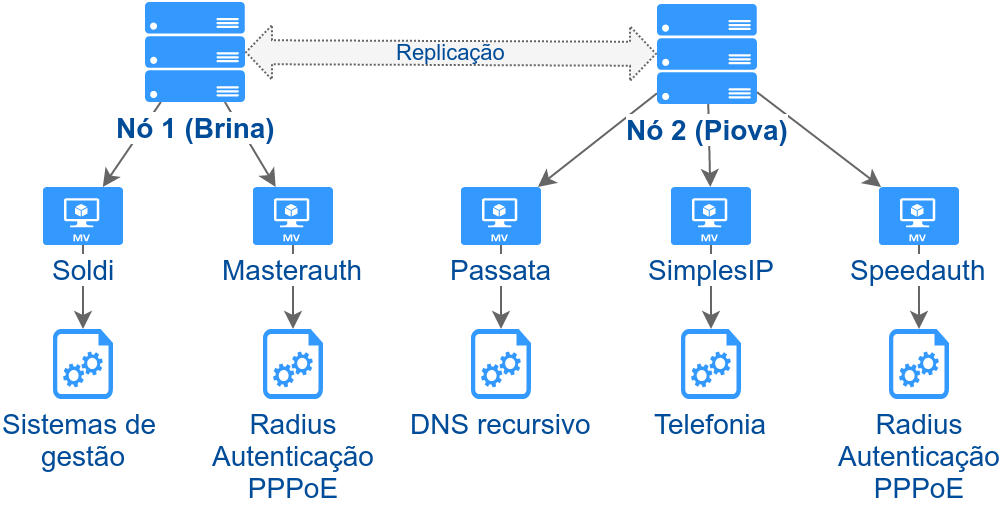

The diagram above was exported from draw.io. Its source (the exported page's mxGraphModel, read from the mxfile embedded in the PNG):
<mxGraphModel dx="673" dy="340" grid="1" gridSize="10" guides="1" tooltips="1" connect="1" arrows="1" fold="1" page="1" pageScale="1" pageWidth="1169" pageHeight="826" background="#FFFFFF" math="0" shadow="0">
  <root>
    <mxCell id="0" style=";html=1;" />
    <mxCell id="1" style=";html=1;" parent="0" />
    <mxCell id="1a0eca1aa0e1504b-119" value="" style="edgeStyle=none;rounded=0;html=1;jettySize=auto;orthogonalLoop=1;fontSize=14;fontColor=#004C99;plain-gray;spacing=0;" parent="1" source="53ee9c5ebf297567-1" target="4b0aa66b82abb5ee-120" edge="1">
      <mxGeometry relative="1" as="geometry">
        <mxPoint x="672" y="424" as="sourcePoint" />
      </mxGeometry>
    </mxCell>
    <mxCell id="1a0eca1aa0e1504b-137" value="" style="edgeStyle=none;rounded=0;html=1;jettySize=auto;orthogonalLoop=1;fontSize=14;fontColor=#004C99;plain-gray;spacing=0;" parent="1" source="53ee9c5ebf297567-1" target="1a0eca1aa0e1504b-124" edge="1">
      <mxGeometry relative="1" as="geometry">
        <mxPoint x="490" y="260" as="sourcePoint" />
      </mxGeometry>
    </mxCell>
    <mxCell id="1a0eca1aa0e1504b-140" value="" style="edgeStyle=none;rounded=0;html=1;jettySize=auto;orthogonalLoop=1;fontSize=14;fontColor=#004C99;plain-gray;spacing=0;" parent="1" source="4b0aa66b82abb5ee-121" target="1a0eca1aa0e1504b-127" edge="1">
      <mxGeometry relative="1" as="geometry">
        <mxPoint x="307" y="220" as="sourcePoint" />
      </mxGeometry>
    </mxCell>
    <mxCell id="6dd57e882352620c-115" value="" style="rounded=0;html=1;jettySize=auto;orthogonalLoop=1;plain-gray;spacing=0;" parent="1" source="4b0aa66b82abb5ee-120" target="6dd57e882352620c-114" edge="1">
      <mxGeometry relative="1" as="geometry" />
    </mxCell>
    <mxCell id="6dd57e882352620c-127" value="" style="edgeStyle=none;rounded=0;html=1;jettySize=auto;orthogonalLoop=1;plain-gray;spacing=0;" parent="1" source="1a0eca1aa0e1504b-127" target="6dd57e882352620c-122" edge="1">
      <mxGeometry relative="1" as="geometry" />
    </mxCell>
    <mxCell id="79a410cf8931d914-121" value="" style="edgeStyle=none;rounded=0;html=1;jettySize=auto;orthogonalLoop=1;fontSize=14;fontColor=#004C99;plain-gray;spacing=0;" parent="1" source="1a0eca1aa0e1504b-124" target="79a410cf8931d914-120" edge="1">
      <mxGeometry relative="1" as="geometry" />
    </mxCell>
    <mxCell id="4b0aa66b82abb5ee-120" value="SimplesIP" style="verticalLabelPosition=bottom;html=1;verticalAlign=top;strokeColor=none;fillColor=#3399FF;shape=mxgraph.azure.virtual_machine;dashed=1;fontSize=14;fontColor=#004C99;labelBackgroundColor=#ffffff;spacing=0;flipH=1;" parent="1" vertex="1">
      <mxGeometry x="546" y="324" width="40" height="29" as="geometry" />
    </mxCell>
    <mxCell id="1a0eca1aa0e1504b-124" value="Passata" style="verticalLabelPosition=bottom;html=1;verticalAlign=top;strokeColor=none;fillColor=#3399FF;shape=mxgraph.azure.virtual_machine;dashed=1;fontSize=14;fontColor=#004C99;labelBackgroundColor=#ffffff;spacing=0;flipH=1;" parent="1" vertex="1">
      <mxGeometry x="441" y="324" width="40" height="29" as="geometry" />
    </mxCell>
    <mxCell id="6dd57e882352620c-122" value="Sistemas de&amp;nbsp;&lt;div&gt;gestão&lt;/div&gt;" style="verticalLabelPosition=bottom;html=1;verticalAlign=top;strokeColor=none;fillColor=#3399FF;shape=mxgraph.azure.startup_task;shadow=0;fontSize=14;fontColor=#004C99;labelBackgroundColor=#ffffff;spacing=0;" parent="1" vertex="1">
      <mxGeometry x="237.00000000000009" y="394.99999999999994" width="30" height="35" as="geometry" />
    </mxCell>
    <mxCell id="6dd57e882352620c-114" value="Telefonia" style="verticalLabelPosition=bottom;html=1;verticalAlign=top;strokeColor=none;fillColor=#3399FF;shape=mxgraph.azure.startup_task;shadow=0;fontSize=14;fontColor=#004C99;labelBackgroundColor=#ffffff;spacing=0;" parent="1" vertex="1">
      <mxGeometry x="551" y="394.99999999999994" width="30" height="35" as="geometry" />
    </mxCell>
    <mxCell id="79a410cf8931d914-120" value="DNS recursivo" style="verticalLabelPosition=bottom;html=1;verticalAlign=top;strokeColor=none;fillColor=#3399FF;shape=mxgraph.azure.startup_task;shadow=0;fontSize=14;fontColor=#004C99;labelBackgroundColor=#ffffff;spacing=0;" parent="1" vertex="1">
      <mxGeometry x="446" y="394.99999999999994" width="30" height="35" as="geometry" />
    </mxCell>
    <mxCell id="3ad59f4f9ef5b9f9-1" value="Radius&lt;br&gt;Autenticação&lt;br&gt;PPPoE&lt;br&gt;" style="verticalLabelPosition=bottom;html=1;verticalAlign=top;strokeColor=none;fillColor=#3399FF;shape=mxgraph.azure.startup_task;shadow=0;fontSize=14;fontColor=#004C99;labelBackgroundColor=#ffffff;spacing=0;" parent="1" vertex="1">
      <mxGeometry x="655" y="394.99999999999994" width="30" height="35" as="geometry" />
    </mxCell>
    <mxCell id="3ad59f4f9ef5b9f9-2" value="" style="rounded=0;html=1;jettySize=auto;orthogonalLoop=1;plain-gray;spacing=0;" parent="1" source="3ad59f4f9ef5b9f9-3" target="3ad59f4f9ef5b9f9-1" edge="1">
      <mxGeometry x="893" y="78.5" as="geometry" />
    </mxCell>
    <mxCell id="3ad59f4f9ef5b9f9-3" value="Speedauth" style="verticalLabelPosition=bottom;html=1;verticalAlign=top;strokeColor=none;fillColor=#3399FF;shape=mxgraph.azure.virtual_machine;dashed=1;fontSize=14;fontColor=#004C99;labelBackgroundColor=#ffffff;spacing=0;flipH=1;" parent="1" vertex="1">
      <mxGeometry x="650" y="323.99999999999994" width="40" height="29" as="geometry" />
    </mxCell>
    <mxCell id="3ad59f4f9ef5b9f9-4" value="" style="edgeStyle=none;rounded=0;html=1;jettySize=auto;orthogonalLoop=1;fontSize=14;fontColor=#004C99;plain-gray;spacing=0;" parent="1" source="53ee9c5ebf297567-1" target="3ad59f4f9ef5b9f9-3" edge="1">
      <mxGeometry relative="1" as="geometry" />
    </mxCell>
    <mxCell id="53ee9c5ebf297567-7" value="" style="rounded=0;comic=0;html=1;shadow=0;labelBackgroundColor=none;startArrow=none;startSize=6;endArrow=classic;endFill=1;endSize=6;jettySize=auto;orthogonalLoop=1;strokeColor=#666666;fillColor=#F5F5F5;gradientColor=none;fontSize=14;fontColor=#FFFFFF;startFill=0;" edge="1" parent="1" source="4b0aa66b82abb5ee-121" target="53ee9c5ebf297567-6">
      <mxGeometry relative="1" as="geometry" />
    </mxCell>
    <mxCell id="53ee9c5ebf297567-11" value="Replicação" style="edgeStyle=none;rounded=0;comic=0;html=1;shadow=0;labelBackgroundColor=none;startArrow=classic;startFill=1;endArrow=classic;endFill=1;jettySize=auto;orthogonalLoop=1;strokeColor=#666666;fillColor=#F5F5F5;gradientColor=none;fontSize=11;fontColor=#004C99;dashed=1;strokeWidth=1;shape=flexArrow;width=12;spacing=0;spacingTop=-2;endSize=4;startSize=4;endWidth=14.285714285714286;startWidth=14.285714285714286;dashPattern=1 1;" edge="1" parent="1" source="4b0aa66b82abb5ee-121" target="53ee9c5ebf297567-1">
      <mxGeometry relative="1" as="geometry">
        <mxPoint x="530" y="246" as="targetPoint" />
      </mxGeometry>
    </mxCell>
    <mxCell id="4b0aa66b82abb5ee-121" value="Nó 1 (Brina)" style="verticalLabelPosition=bottom;html=1;verticalAlign=top;strokeColor=none;fillColor=#3399FF;shape=mxgraph.azure.server_rack;dashed=1;fontFamily=Helvetica;fontSize=14;fontColor=#004C99;labelBackgroundColor=#ffffff;spacing=0;fontStyle=1" parent="1" vertex="1">
      <mxGeometry x="283" y="231.49999999999994" width="50" height="50" as="geometry" />
    </mxCell>
    <mxCell id="53ee9c5ebf297567-1" value="Nó 2 (Piova)" style="verticalLabelPosition=bottom;html=1;verticalAlign=top;strokeColor=none;fillColor=#3399FF;shape=mxgraph.azure.server_rack;dashed=1;fontFamily=Helvetica;fontSize=14;fontColor=#004C99;labelBackgroundColor=#ffffff;spacing=0;fontStyle=1" vertex="1" parent="1">
      <mxGeometry x="539" y="232.5" width="50" height="50" as="geometry" />
    </mxCell>
    <mxCell id="53ee9c5ebf297567-4" value="Radius&lt;br&gt;Autenticação&lt;br&gt;PPPoE&lt;br&gt;" style="verticalLabelPosition=bottom;html=1;verticalAlign=top;strokeColor=none;fillColor=#3399FF;shape=mxgraph.azure.startup_task;shadow=0;fontSize=14;fontColor=#004C99;labelBackgroundColor=#ffffff;spacing=0;" vertex="1" parent="1">
      <mxGeometry x="342" y="394.99999999999994" width="30" height="35" as="geometry" />
    </mxCell>
    <mxCell id="53ee9c5ebf297567-5" value="" style="rounded=0;html=1;jettySize=auto;orthogonalLoop=1;plain-gray;spacing=0;" edge="1" source="53ee9c5ebf297567-6" target="53ee9c5ebf297567-4" parent="1">
      <mxGeometry x="547" y="283.5" as="geometry" />
    </mxCell>
    <mxCell id="53ee9c5ebf297567-6" value="Masterauth" style="verticalLabelPosition=bottom;html=1;verticalAlign=top;strokeColor=none;fillColor=#3399FF;shape=mxgraph.azure.virtual_machine;dashed=1;fontSize=14;fontColor=#004C99;labelBackgroundColor=#ffffff;spacing=0;flipH=1;" vertex="1" parent="1">
      <mxGeometry x="337" y="324" width="40" height="29" as="geometry" />
    </mxCell>
    <mxCell id="1a0eca1aa0e1504b-127" value="Soldi" style="verticalLabelPosition=bottom;html=1;verticalAlign=top;strokeColor=none;fillColor=#3399FF;shape=mxgraph.azure.virtual_machine;dashed=1;fontSize=14;fontColor=#004C99;labelBackgroundColor=#ffffff;spacing=0;flipH=1;" parent="1" vertex="1">
      <mxGeometry x="232" y="324" width="40" height="29" as="geometry" />
    </mxCell>
  </root>
</mxGraphModel>